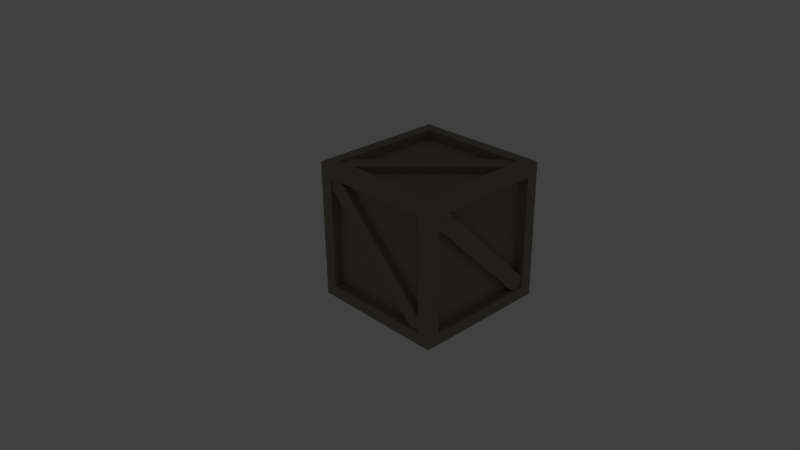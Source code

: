 # Source: box.blend  (saved by Blender 2.74.0; exported with 4.5.12 LTS)
import bpy
from mathutils import Matrix  # noqa: F401  (used for matrix-valued properties, if any)

bpy.ops.wm.read_factory_settings(use_empty=True)
scene = bpy.context.scene
scene.name = 'Scene'

# ---- collections
col_collection_1 = bpy.data.collections.new('Collection 1'); scene.collection.children.link(col_collection_1)
col_collection_1.hide_render = True
col_collection_1.hide_viewport = True
col_collection_5 = bpy.data.collections.new('Collection 5'); scene.collection.children.link(col_collection_5)
col_collection_5.hide_render = True
col_collection_5.hide_viewport = True
col_collection_10 = bpy.data.collections.new('Collection 10'); scene.collection.children.link(col_collection_10)

# ---- materials (node trees are filled in below, after node groups)
mat_material = bpy.data.materials.new('Material')
mat_material.alpha_threshold = 0.0
mat_material.use_transparent_shadow = False
mat_material.diffuse_color = (0.2883, 0.2596, 0.2211, 1.0)
mat_material.roughness = 0.5

# ---- material node trees

# ---- world
world_world = bpy.data.worlds.new('World'); scene.world = world_world
world_world.color = (0.05088, 0.05088, 0.05088)
world_world.use_sun_shadow = False
world_world.sun_shadow_jitter_overblur = 0.0
world_world.cycles.sampling_method = 'MANUAL'
world_world.cycles.sample_map_resolution = 256

# ---- cameras
cam_camera = bpy.data.cameras.new('Camera')
cam_camera.clip_end = 100.0
cam_camera.lens = 35.0
cam_camera.sensor_width = 32.0
cam_camera.sensor_height = 18.0
cam_camera.ortho_scale = 7.314
cam_camera.dof.focus_distance = 0.0
cam_camera.dof.aperture_fstop = 128.0

# ---- lights
light_lamp = bpy.data.lights.new('Lamp', 'POINT')
light_lamp.transmission_factor = 0.0
light_lamp.cutoff_distance = 30.0
light_lamp.energy = 100.0
light_lamp.shadow_buffer_clip_start = 1.001
light_lamp.shadow_soft_size = 0.1
light_lamp.shadow_maximum_resolution = 0.006
light_lamp.use_absolute_resolution = True
light_lamp.cycles.use_multiple_importance_sampling = False

# ---- meshes
me_cube_003 = bpy.data.meshes.new('Cube.003')
me_cube_003.from_pydata([(-0.683, 1.0, -0.8639), (1.0, 0.0, -0.9624), (1.0, 0.0, 0.9624), (-0.683, -1.0, -0.8639), (1.435, 0.0, -0.9624), (1.435, 0.0, 0.9624), (-28.13, -9.674, -0.1879), (-4.204, -0.9065, -1.052), (-4.204, -0.2898, -0.991), (-28.13, -9.057, -0.1271), (-25.4, -10.67, -0.08932), (-1.474, -1.906, -0.9532), (-1.474, -0.9065, -1.052), (-28.13, -10.67, -0.08932), (-25.4, -10.06, -0.02856), (-1.474, -1.29, -0.8924), (-28.13, -1.066, -1.067), (-1.474, -1.066, -1.067), (1.435, -2.384e-07, -1.172), (-28.13, -10.83, -0.105), (-28.13, -0.2898, -0.991), (-1.474, -10.83, -0.105), (-1.474, -10.06, -0.02856), (-1.474, 1.906, 0.9532), (-25.4, 10.67, 0.08932), (-25.4, 10.06, 0.02856), (-1.474, 1.29, 0.8924), (-4.204, 0.9065, 1.052), (-28.13, 9.674, 0.1879), (-28.13, 10.67, 0.08932), (-1.474, 0.9065, 1.052), (-4.204, 0.2898, 0.991), (-28.13, 9.057, 0.1271), (-1.474, 10.83, 0.105), (-28.13, 10.83, 0.105), (-1.474, 1.066, 1.067), (-1.474, 10.06, 0.02856), (-28.13, 1.066, 1.067), (-28.13, 0.2898, 0.991), (-30.61, -8.767, -0.09854), (-30.61, 8.767, -0.09854), (-28.92, 8.767, -0.09854), (-30.61, -8.767, 0.09854), (-28.92, -8.767, 0.09854), (-28.92, 0.0, -0.9624), (-31.04, 9.537e-07, 0.9624), (-31.04, 4.768e-07, 1.172), (-28.92, 4.768e-07, 0.9624), (1.0, 1.0, -0.8639), (1.0, 1.0, 0.8639), (-0.683, 1.0, 0.8639), (1.0, -1.0, -0.8639), (1.0, -1.0, 0.8639), (-0.683, -1.0, 0.8639), (1.435, 9.767, 0.0), (-0.683, 9.767, 0.0), (1.435, -9.767, 0.0), (-0.683, -9.767, 0.0), (-28.13, -9.674, 0.1879), (-4.204, -0.9065, 1.052), (-4.204, -0.2898, 0.991), (-28.13, -9.057, 0.1271), (-25.4, -10.67, 0.08932), (-1.474, -1.906, 0.9532), (-1.474, -0.9065, 1.052), (-28.13, -10.67, 0.08932), (-25.4, -10.06, 0.02856), (-1.474, -1.29, 0.8924), (-28.13, -1.066, 1.067), (-1.474, -1.066, 1.067), (1.435, -2.384e-07, 1.172), (-28.13, -10.83, 0.105), (-28.13, -0.2898, 0.991), (-1.474, -10.83, 0.105), (1.435, -11.9, 0.0), (-1.474, -10.06, 0.02856), (-1.474, 1.906, -0.9532), (-25.4, 10.67, -0.08932), (-25.4, 10.06, -0.02856), (-1.474, 1.29, -0.8924), (-4.204, 0.9065, -1.052), (-28.13, 9.674, -0.1879), (-28.13, 10.67, -0.08932), (-1.474, 0.9065, -1.052), (-4.204, 0.2898, -0.991), (-28.13, 9.057, -0.1271), (1.435, 11.9, 0.0), (-1.474, 10.83, -0.105), (-28.13, 10.83, -0.105), (-1.474, 1.066, -1.067), (-1.474, 10.06, -0.02856), (-28.13, 1.066, -1.067), (-28.13, 0.2898, -0.991), (-30.61, 8.767, 0.09854), (-28.92, 8.767, 0.09854), (-30.61, 9.767, 0.0), (-30.61, -9.767, 0.0), (-28.92, -8.767, -0.09854), (-31.04, 9.767, 0.0), (-31.04, 11.9, 0.0), (-31.04, -11.9, 0.0), (-31.04, -9.767, 0.0), (-31.04, 9.537e-07, -0.9624), (-31.04, 4.768e-07, -1.172)], [], [(86, 54, 4, 18), (18, 4, 56, 74), (6, 9, 8, 7), (10, 13, 6, 7, 12, 11), (11, 15, 14, 10), (16, 17, 12, 7, 8, 20), (18, 74, 21, 17), (74, 100, 19, 21), (19, 16, 20, 9, 6, 13), (8, 9, 20), (17, 21, 22, 15, 11, 12), (21, 19, 13, 10, 14, 22), (14, 15, 22), (23, 26, 25, 24), (27, 30, 23, 24, 29, 28), (28, 32, 31, 27), (86, 99, 34, 33), (33, 34, 29, 24, 25, 36), (99, 46, 37, 34), (35, 33, 36, 26, 23, 30), (25, 26, 36), (34, 37, 38, 32, 28, 29), (37, 35, 30, 27, 31, 38), (31, 32, 38), (99, 98, 45, 46), (46, 45, 101, 100), (45, 47, 43, 42, 96, 101), (58, 59, 60, 61), (62, 63, 64, 59, 58, 65), (63, 62, 66, 67), (68, 72, 60, 59, 64, 69), (70, 69, 73, 74), (74, 73, 71, 100), (71, 65, 58, 61, 72, 68), (60, 72, 61), (69, 64, 63, 67, 75, 73), (73, 75, 66, 62, 65, 71), (66, 75, 67), (76, 77, 78, 79), (80, 81, 82, 77, 76, 83), (81, 80, 84, 85), (86, 87, 88, 99), (87, 90, 78, 77, 82, 88), (99, 88, 91, 103), (89, 83, 76, 79, 90, 87), (78, 90, 79), (88, 82, 81, 85, 92, 91), (91, 92, 84, 80, 83, 89), (84, 92, 85), (99, 103, 102, 98), (103, 100, 101, 102), (49, 48, 0, 50), (52, 51, 1, 48, 49, 2), (51, 52, 53, 3), (70, 5, 54, 86), (54, 55, 0, 48, 1, 4), (74, 56, 5, 70), (5, 2, 49, 50, 55, 54), (0, 55, 50), (4, 1, 51, 3, 57, 56), (56, 57, 53, 52, 2, 5), (53, 57, 3), (103, 18, 17, 16), (100, 103, 16, 19), (70, 86, 33, 35), (46, 70, 35, 37), (39, 40, 41, 97), (42, 93, 95, 40, 39, 96), (93, 42, 43, 94), (102, 44, 41, 40, 95, 98), (101, 96, 39, 97, 44, 102), (41, 44, 97), (98, 95, 93, 94, 47, 45), (43, 47, 94), (46, 68, 69, 70), (100, 71, 68, 46), (18, 89, 87, 86), (103, 91, 89, 18)])
me_cube_003.use_remesh_preserve_volume = False
me_cube_003.use_remesh_preserve_attributes = False
me_cube_003.use_mirror_vertex_groups = False
me_cube_003.update()
me_cube_001 = bpy.data.meshes.new('Cube.001')
me_cube_001.from_pydata([], [], [])
me_cube_001.use_remesh_preserve_volume = False
me_cube_001.use_remesh_preserve_attributes = False
me_cube_001.use_mirror_vertex_groups = False
me_cube_001.update()
me_cube_002 = bpy.data.meshes.new('Cube.002')
me_cube_002.from_pydata([(1.0, -1.0, -1.0), (1.0, -1.0, 1.0), (1.0, 1.0, -1.0), (1.0, 1.0, 1.0), (1.0, -0.8208, -0.8208), (1.0, -0.8208, 0.8208), (1.0, 0.8208, -0.8208), (1.0, 0.8208, 0.8208), (0.8696, -0.8208, -0.8208), (0.8696, -0.8208, 0.8208), (0.8696, 0.8208, -0.8208), (0.8696, 0.8208, 0.8208)], [], [(2, 6, 4, 0), (6, 10, 8, 4), (0, 4, 5, 1), (1, 5, 7, 3), (3, 7, 6, 2), (11, 9, 8, 10), (4, 8, 9, 5), (5, 9, 11, 7), (7, 11, 10, 6)])
me_cube_002.use_remesh_preserve_volume = False
me_cube_002.use_remesh_preserve_attributes = False
me_cube_002.use_mirror_vertex_groups = False
me_cube_002.update()
me_cube_000 = bpy.data.meshes.new('Cube.000')
me_cube_000.from_pydata([(0.9968, -0.0003223, -1.001), (0.9721, 1.651, -0.8234), (0.9721, 0.179, 0.6471), (0.8687, 0.179, 0.6471), (0.8687, 1.651, -0.8234), (0.9721, 1.819, -0.6557), (0.9721, 0.3469, 0.8148), (0.9721, 0.179, 0.8148), (0.9721, 1.819, -0.8234), (0.8687, 1.819, -0.6557), (0.8687, 0.3469, 0.8148), (0.9989, 0.179, -0.8234), (0.9989, 0.179, 0.8148), (0.9968, -0.0003223, 0.9954), (0.9989, 1.819, -0.8234), (0.8687, 0.179, -0.8234), (0.9989, 1.819, 0.8148), (0.9954, 1.998, 0.9968), (0.8687, 1.819, 0.8148), (0.9954, 1.998, -0.9997), (-0.9997, -0.0003219, -1.001), (-0.8234, 1.651, -0.9721), (0.6471, 0.179, -0.9721), (0.6471, 0.179, -0.8687), (-0.8234, 1.651, -0.8687), (-0.6557, 1.819, -0.9721), (0.8148, 0.3469, -0.9721), (0.8148, 0.179, -0.9721), (-0.8234, 1.819, -0.9721), (-0.6557, 1.819, -0.8687), (0.8148, 0.3469, -0.8687), (-0.8234, 0.179, -0.9989), (0.8148, 0.179, -0.9989), (-0.8234, 1.819, -0.9989), (-0.8234, 0.179, -0.8687), (0.8148, 1.819, -0.9989), (0.8148, 1.819, -0.8687), (-1.001, 1.998, -0.9997), (-0.8234, 1.972, 0.6514), (0.6471, 1.972, -0.8191), (0.6471, 1.869, -0.8191), (-0.8234, 1.869, 0.6514), (-0.6557, 1.972, 0.8191), (0.8148, 1.972, -0.6514), (0.8148, 1.972, -0.8191), (-0.8234, 1.972, 0.8191), (-0.6557, 1.869, 0.8191), (0.8148, 1.869, -0.6514), (-0.8234, 1.999, -0.8191), (0.8148, 1.999, -0.8191), (-0.8234, 1.999, 0.8191), (-0.8234, 1.869, -0.8191), (0.8148, 1.999, 0.8191), (0.8148, 1.869, 0.8191), (-1.001, 1.998, 0.9968), (-0.8234, 0.3469, 0.9721), (0.6471, 1.819, 0.9721), (0.6471, 1.819, 0.8687), (-0.8234, 0.3469, 0.8687), (-0.6557, 0.179, 0.9721), (0.8148, 1.651, 0.9721), (0.8148, 1.819, 0.9721), (-0.8234, 0.179, 0.9721), (-0.6557, 0.179, 0.8687), (0.8148, 1.651, 0.8687), (-0.8234, 1.819, 0.9989), (0.8148, 1.819, 0.9989), (-0.8234, 0.179, 0.9989), (-0.8234, 1.819, 0.8687), (0.8148, 0.179, 0.9989), (0.8148, 0.179, 0.8687), (-0.9997, -0.000322, 0.9954), (-0.9721, 0.3469, -0.8234), (-0.9721, 1.819, 0.6471), (-0.8687, 1.819, 0.6471), (-0.8687, 0.3469, -0.8234), (-0.9721, 0.179, -0.6557), (-0.9721, 1.651, 0.8148), (-0.9721, 1.819, 0.8148), (-0.9721, 0.179, -0.8234), (-0.8687, 0.179, -0.6557), (-0.8687, 1.651, 0.8148), (-0.9989, 1.819, -0.8234), (-0.9989, 1.819, 0.8148), (-0.9989, 0.179, -0.8234), (-0.8687, 1.819, -0.8234), (-0.9989, 0.179, 0.8148), (-0.8687, 0.179, 0.8148), (0.6514, 0.02581, -0.8234), (-0.8191, 0.02581, 0.6471), (-0.8191, 0.1294, 0.6471), (0.6514, 0.1294, -0.8234), (0.8191, 0.02581, -0.6557), (-0.6514, 0.02581, 0.8148), (-0.8191, 0.02581, 0.8148), (0.8191, 0.02581, -0.8234), (0.8191, 0.1294, -0.6557), (-0.6514, 0.1294, 0.8148), (-0.8191, -0.0009665, -0.8234), (-0.8191, -0.0009666, 0.8148), (0.8191, -0.000967, -0.8234), (-0.8191, 0.1294, -0.8234), (0.8191, -0.000967, 0.8148), (0.8191, 0.1294, 0.8148)], [], [(1, 2, 3, 4), (5, 6, 7, 2, 1, 8), (6, 5, 9, 10), (11, 15, 3, 2, 7, 12), (13, 12, 16, 17), (17, 16, 14, 19), (14, 8, 1, 4, 15, 11), (3, 15, 4), (12, 7, 6, 10, 18, 16), (16, 18, 9, 5, 8, 14), (9, 18, 10), (0, 11, 12, 13), (19, 14, 11, 0), (21, 22, 23, 24), (25, 26, 27, 22, 21, 28), (26, 25, 29, 30), (31, 34, 23, 22, 27, 32), (33, 28, 21, 24, 34, 31), (23, 34, 24), (32, 27, 26, 30, 36, 35), (35, 36, 29, 25, 28, 33), (29, 36, 30), (0, 100, 98, 20), (37, 33, 31, 20), (38, 39, 40, 41), (42, 43, 44, 39, 38, 45), (43, 42, 46, 47), (48, 51, 40, 39, 44, 49), (17, 66, 69, 13), (71, 86, 84, 20), (50, 45, 38, 41, 51, 48), (40, 51, 41), (49, 44, 43, 47, 53, 52), (52, 53, 46, 42, 45, 50), (46, 53, 47), (55, 56, 57, 58), (59, 60, 61, 56, 55, 62), (60, 59, 63, 64), (65, 68, 57, 56, 61, 66), (54, 65, 66, 17), (20, 84, 82, 37), (67, 62, 55, 58, 68, 65), (57, 68, 58), (66, 61, 60, 64, 70, 69), (69, 70, 63, 59, 62, 67), (63, 70, 64), (13, 69, 67, 71), (19, 49, 52, 17), (72, 73, 74, 75), (76, 77, 78, 73, 72, 79), (77, 76, 80, 81), (82, 85, 74, 73, 78, 83), (54, 83, 86, 71), (84, 79, 72, 75, 85, 82), (74, 85, 75), (83, 78, 77, 81, 87, 86), (86, 87, 80, 76, 79, 84), (80, 87, 81), (37, 48, 49, 19), (88, 89, 90, 91), (92, 93, 94, 89, 88, 95), (93, 92, 96, 97), (98, 101, 90, 89, 94, 99), (37, 82, 83, 54), (19, 35, 33, 37), (100, 95, 88, 91, 101, 98), (90, 101, 91), (99, 94, 93, 97, 103, 102), (102, 103, 96, 92, 95, 100), (96, 103, 97), (71, 67, 65, 54), (17, 52, 50, 54), (71, 99, 102, 13), (20, 98, 99, 71), (20, 31, 32, 0), (13, 102, 100, 0), (54, 50, 48, 37), (0, 32, 35, 19)])
_uv = me_cube_000.uv_layers.new(name='UVMap')
_uv.uv.foreach_set('vector', [0.9513, 0.7871, 0.9513, 0.4299, 0.9761, 0.4299, 0.9761, 0.7871, 0.8467, 0.5582, 0.8467, 0.05305, 0.8751, 0.02424, 0.9035, 0.05305, 0.9035, 0.5582, 0.8751, 0.587, 0.9513, 0.3814, 0.9513, 0.02424, 0.9761, 0.02424, 0.9761, 0.3814, 0.581, 0.9758, 0.5498, 0.9758, 0.5498, 0.6186, 0.5746, 0.6186, 0.5746, 0.5778, 0.581, 0.5778, 0.502, 0.509, 0.4592, 0.4656, 0.4592, 0.06766, 0.502, 0.02424, 0.502, 0.02424, 0.4592, 0.06766, 0.06673, 0.06766, 0.0239, 0.02424, 0.6288, 0.5778, 0.6352, 0.5778, 0.6352, 0.6186, 0.66, 0.6186, 0.66, 0.9758, 0.6288, 0.9758, 0.3762, 0.5575, 0.3762, 0.9147, 0.0239, 0.9147, 0.7078, 0.5778, 0.7142, 0.5778, 0.7142, 0.6186, 0.739, 0.6186, 0.739, 0.9758, 0.7078, 0.9758, 0.424, 0.5575, 0.4551, 0.5575, 0.4551, 0.9147, 0.4304, 0.9147, 0.4304, 0.9554, 0.424, 0.9554, 0.7989, 0.5294, 0.5498, 0.2768, 0.7989, 0.02424, 0.0239, 0.509, 0.06673, 0.4656, 0.4592, 0.4656, 0.502, 0.509, 0.0239, 0.02424, 0.06673, 0.06766, 0.06673, 0.4656, 0.0239, 0.509, 0.9513, 0.7871, 0.9513, 0.4299, 0.9761, 0.4299, 0.9761, 0.7871, 0.8467, 0.5582, 0.8467, 0.05305, 0.8751, 0.02424, 0.9035, 0.05305, 0.9035, 0.5582, 0.8751, 0.587, 0.9513, 0.3814, 0.9513, 0.02424, 0.9761, 0.02424, 0.9761, 0.3814, 0.581, 0.9758, 0.5498, 0.9758, 0.5498, 0.6186, 0.5746, 0.6186, 0.5746, 0.5778, 0.581, 0.5778, 0.6288, 0.5778, 0.6352, 0.5778, 0.6352, 0.6186, 0.66, 0.6186, 0.66, 0.9758, 0.6288, 0.9758, 0.3762, 0.5575, 0.3762, 0.9147, 0.0239, 0.9147, 0.7078, 0.5778, 0.7142, 0.5778, 0.7142, 0.6186, 0.739, 0.6186, 0.739, 0.9758, 0.7078, 0.9758, 0.424, 0.5575, 0.4551, 0.5575, 0.4551, 0.9147, 0.4304, 0.9147, 0.4304, 0.9554, 0.424, 0.9554, 0.7989, 0.5294, 0.5498, 0.2768, 0.7989, 0.02424, 0.0239, 0.02424, 0.06673, 0.06766, 0.06673, 0.4656, 0.0239, 0.509, 0.0239, 0.02424, 0.06673, 0.06766, 0.06673, 0.4656, 0.0239, 0.509, 0.9513, 0.7871, 0.9513, 0.4299, 0.9761, 0.4299, 0.9761, 0.7871, 0.8467, 0.5582, 0.8467, 0.05305, 0.8751, 0.02424, 0.9035, 0.05305, 0.9035, 0.5582, 0.8751, 0.587, 0.9513, 0.3814, 0.9513, 0.02424, 0.9761, 0.02424, 0.9761, 0.3814, 0.581, 0.9758, 0.5498, 0.9758, 0.5498, 0.6186, 0.5746, 0.6186, 0.5746, 0.5778, 0.581, 0.5778, 0.502, 0.509, 0.4592, 0.4656, 0.4592, 0.06766, 0.502, 0.02424, 0.502, 0.02424, 0.4592, 0.06766, 0.06673, 0.06766, 0.0239, 0.02424, 0.6288, 0.5778, 0.6352, 0.5778, 0.6352, 0.6186, 0.66, 0.6186, 0.66, 0.9758, 0.6288, 0.9758, 0.3762, 0.5575, 0.3762, 0.9147, 0.0239, 0.9147, 0.7078, 0.5778, 0.7142, 0.5778, 0.7142, 0.6186, 0.739, 0.6186, 0.739, 0.9758, 0.7078, 0.9758, 0.424, 0.5575, 0.4551, 0.5575, 0.4551, 0.9147, 0.4304, 0.9147, 0.4304, 0.9554, 0.424, 0.9554, 0.7989, 0.5294, 0.5498, 0.2768, 0.7989, 0.02424, 0.9513, 0.7871, 0.9513, 0.4299, 0.9761, 0.4299, 0.9761, 0.7871, 0.8467, 0.5582, 0.8467, 0.05305, 0.8751, 0.02424, 0.9035, 0.05305, 0.9035, 0.5582, 0.8751, 0.587, 0.9513, 0.3814, 0.9513, 0.02424, 0.9761, 0.02424, 0.9761, 0.3814, 0.581, 0.9758, 0.5498, 0.9758, 0.5498, 0.6186, 0.5746, 0.6186, 0.5746, 0.5778, 0.581, 0.5778, 0.0239, 0.509, 0.06673, 0.4656, 0.4592, 0.4656, 0.502, 0.509, 0.0239, 0.02424, 0.06673, 0.06766, 0.06673, 0.4656, 0.0239, 0.509, 0.6288, 0.5778, 0.6352, 0.5778, 0.6352, 0.6186, 0.66, 0.6186, 0.66, 0.9758, 0.6288, 0.9758, 0.3762, 0.5575, 0.3762, 0.9147, 0.0239, 0.9147, 0.7078, 0.5778, 0.7142, 0.5778, 0.7142, 0.6186, 0.739, 0.6186, 0.739, 0.9758, 0.7078, 0.9758, 0.424, 0.5575, 0.4551, 0.5575, 0.4551, 0.9147, 0.4304, 0.9147, 0.4304, 0.9554, 0.424, 0.9554, 0.7989, 0.5294, 0.5498, 0.2768, 0.7989, 0.02424, 0.502, 0.02424, 0.4592, 0.06766, 0.06673, 0.06766, 0.0239, 0.02424, 0.502, 0.509, 0.4592, 0.4656, 0.4592, 0.06766, 0.502, 0.02424, 0.9513, 0.7871, 0.9513, 0.4299, 0.9761, 0.4299, 0.9761, 0.7871, 0.8467, 0.5582, 0.8467, 0.05305, 0.8751, 0.02424, 0.9035, 0.05305, 0.9035, 0.5582, 0.8751, 0.587, 0.9513, 0.3814, 0.9513, 0.02424, 0.9761, 0.02424, 0.9761, 0.3814, 0.581, 0.9758, 0.5498, 0.9758, 0.5498, 0.6186, 0.5746, 0.6186, 0.5746, 0.5778, 0.581, 0.5778, 0.502, 0.509, 0.4592, 0.4656, 0.4592, 0.06766, 0.502, 0.02424, 0.6288, 0.5778, 0.6352, 0.5778, 0.6352, 0.6186, 0.66, 0.6186, 0.66, 0.9758, 0.6288, 0.9758, 0.3762, 0.5575, 0.3762, 0.9147, 0.0239, 0.9147, 0.7078, 0.5778, 0.7142, 0.5778, 0.7142, 0.6186, 0.739, 0.6186, 0.739, 0.9758, 0.7078, 0.9758, 0.424, 0.5575, 0.4551, 0.5575, 0.4551, 0.9147, 0.4304, 0.9147, 0.4304, 0.9554, 0.424, 0.9554, 0.7989, 0.5294, 0.5498, 0.2768, 0.7989, 0.02424, 0.0239, 0.509, 0.06673, 0.4656, 0.4592, 0.4656, 0.502, 0.509, 0.9513, 0.7871, 0.9513, 0.4299, 0.9761, 0.4299, 0.9761, 0.7871, 0.8467, 0.5582, 0.8467, 0.05305, 0.8751, 0.02424, 0.9035, 0.05305, 0.9035, 0.5582, 0.8751, 0.587, 0.9513, 0.3814, 0.9513, 0.02424, 0.9761, 0.02424, 0.9761, 0.3814, 0.581, 0.9758, 0.5498, 0.9758, 0.5498, 0.6186, 0.5746, 0.6186, 0.5746, 0.5778, 0.581, 0.5778, 0.0239, 0.509, 0.06673, 0.4656, 0.4592, 0.4656, 0.502, 0.509, 0.502, 0.02424, 0.4592, 0.06766, 0.06673, 0.06766, 0.0239, 0.02424, 0.6288, 0.5778, 0.6352, 0.5778, 0.6352, 0.6186, 0.66, 0.6186, 0.66, 0.9758, 0.6288, 0.9758, 0.3762, 0.5575, 0.3762, 0.9147, 0.0239, 0.9147, 0.7078, 0.5778, 0.7142, 0.5778, 0.7142, 0.6186, 0.739, 0.6186, 0.739, 0.9758, 0.7078, 0.9758, 0.424, 0.5575, 0.4551, 0.5575, 0.4551, 0.9147, 0.4304, 0.9147, 0.4304, 0.9554, 0.424, 0.9554, 0.7989, 0.5294, 0.5498, 0.2768, 0.7989, 0.02424, 0.0239, 0.02424, 0.06673, 0.06766, 0.06673, 0.4656, 0.0239, 0.509, 0.502, 0.02424, 0.4592, 0.06766, 0.06673, 0.06766, 0.0239, 0.02424, 0.502, 0.509, 0.4592, 0.4656, 0.4592, 0.06766, 0.502, 0.02424, 0.0239, 0.509, 0.06673, 0.4656, 0.4592, 0.4656, 0.502, 0.509, 0.0239, 0.509, 0.06673, 0.4656, 0.4592, 0.4656, 0.502, 0.509, 0.502, 0.02424, 0.4592, 0.06766, 0.06673, 0.06766, 0.0239, 0.02424, 0.0239, 0.02424, 0.06673, 0.06766, 0.06673, 0.4656, 0.0239, 0.509, 0.502, 0.509, 0.4592, 0.4656, 0.4592, 0.06766, 0.502, 0.02424])
me_cube_000.materials.append(mat_material)
me_cube_000.use_remesh_preserve_volume = False
me_cube_000.use_remesh_preserve_attributes = False
me_cube_000.use_mirror_vertex_groups = False
me_cube_000.use_paint_bone_selection = False
me_cube_000.use_paint_mask = True
me_cube_000.update()

# ---- objects
ob_empty_001 = bpy.data.objects.new('Empty.001', None)
ob_empty = bpy.data.objects.new('Empty', None)
ob_cube_002 = bpy.data.objects.new('Cube.002', me_cube_003)
ob_cube = bpy.data.objects.new('Cube', me_cube_001)
ob_lamp = bpy.data.objects.new('Lamp', light_lamp)
ob_camera = bpy.data.objects.new('Camera', cam_camera)
ob_cube_001 = bpy.data.objects.new('Cube.001', me_cube_002)
ob_empty_003 = bpy.data.objects.new('Empty.003', None)
ob_empty_002 = bpy.data.objects.new('Empty.002', None)
ob_cube_003 = bpy.data.objects.new('Cube.003', me_cube_000)

# ---- transforms, parenting, visibility, modifiers, constraints
ob_empty_001.location = (0.0, 0.0, 0.0)
ob_empty_001.empty_image_offset = (0.0, 0.0)
ob_empty_001.lineart.crease_threshold = 0.0
ob_empty.location = (0.0, 0.0, 0.0)
ob_empty.rotation_euler = (0.0, -0.0, 0.7854)
ob_empty.empty_image_offset = (0.0, 0.0)
ob_empty.lineart.crease_threshold = 0.0
ob_cube_002.location = (0.3444, 0.0, 0.0)
ob_cube_002.rotation_euler = (-0.7854, 0.0, 0.0)
ob_cube_002.scale = (0.06158, 0.1189, 1.206)
ob_cube_002.lineart.crease_threshold = 0.0
ob_cube.location = (0.0, 0.0, 0.0)
ob_cube.hide_viewport = True
ob_cube.lineart.crease_threshold = 0.0
ob_lamp.location = (4.076, 1.005, 5.904)
ob_lamp.rotation_euler = (0.6503, 0.05522, 1.866)
ob_lamp.lock_rotations_4d = False
ob_lamp.empty_display_type = 'ARROWS'
ob_lamp.color = (0.0, 0.0, 0.0, 0.0)
ob_lamp.lineart.crease_threshold = 0.0
ob_camera.location = (7.481, -6.508, 5.344)
ob_camera.rotation_euler = (1.109, 0.01082, 0.8149)
ob_camera.lock_rotations_4d = False
ob_camera.empty_display_type = 'ARROWS'
ob_camera.color = (0.0, 0.0, 0.0, 0.0)
ob_camera.display_type = 'WIRE'
ob_camera.lineart.crease_threshold = 0.0
ob_cube_001.location = (0.0, 0.0, 0.0)
ob_cube_001.hide_viewport = True
ob_cube_001.lineart.crease_threshold = 0.0
_m = ob_cube_001.modifiers.new('Mirror', 'MIRROR')
_m = ob_cube_001.modifiers.new('Mirror.001', 'MIRROR')
_m.use_axis = (False, True, False)
_m.mirror_object = ob_empty
ob_empty_003.location = (0.0, 0.0, 0.0)
ob_empty_003.rotation_euler = (0.7854, -0.0, 0.0)
ob_empty_003.empty_image_offset = (0.0, 0.0)
ob_empty_003.lineart.crease_threshold = 0.0
ob_empty_002.location = (0.0, 0.0, 0.0)
ob_empty_002.rotation_euler = (0.0, -0.0, 0.7854)
ob_empty_002.empty_image_offset = (0.0, 0.0)
ob_empty_002.lineart.crease_threshold = 0.0
ob_cube_003.location = (0.0, 0.0, 0.0)
ob_cube_003.lineart.crease_threshold = 0.0

# ---- collection membership
col_collection_1.objects.link(ob_empty_001)
col_collection_1.objects.link(ob_empty)
col_collection_1.objects.link(ob_cube_002)
col_collection_1.objects.link(ob_cube)
col_collection_1.objects.link(ob_lamp)
col_collection_1.objects.link(ob_camera)
col_collection_5.objects.link(ob_cube_001)
col_collection_10.objects.link(ob_empty_003)
col_collection_10.objects.link(ob_empty_002)
col_collection_10.objects.link(ob_cube_003)

# ---- scene / render settings (as saved in the file)
scene.camera = ob_camera
scene.frame_start = 0; scene.frame_end = 250; scene.frame_set(0)
scene.render.engine = 'BLENDER_EEVEE_NEXT'
scene.render.resolution_percentage = 50
scene.render.dither_intensity = 0.0
scene.cycles.use_denoising = False
scene.cycles.samples = 10
scene.cycles.sampling_pattern = 'TABULATED_SOBOL'
scene.cycles.light_sampling_threshold = 0.0
scene.cycles.use_adaptive_sampling = False
scene.cycles.use_light_tree = False
scene.cycles.blur_glossy = 0.0
scene.cycles.pixel_filter_type = 'GAUSSIAN'
scene.cycles.sample_clamp_indirect = 0.0
scene.view_settings.view_transform = 'Standard'
bpy.context.view_layer.update()

